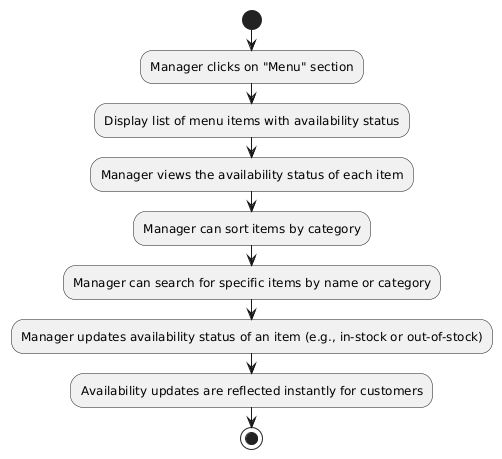

The diagram above was rendered by PlantUML. Its source (embedded in the PNG):
@startuml
start

:Manager clicks on "Menu" section;

:Display list of menu items with availability status;

:Manager views the availability status of each item;

:Manager can sort items by category;

:Manager can search for specific items by name or category;

:Manager updates availability status of an item (e.g., in-stock or out-of-stock);

:Availability updates are reflected instantly for customers;

stop
@enduml